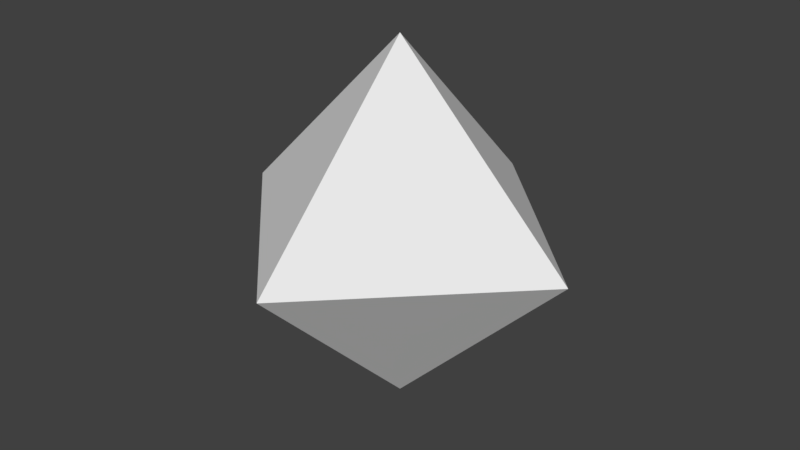 # Source: DiamondPrism.blend  (saved by Blender 2.79.0; exported with 4.5.12 LTS)
import bpy
from mathutils import Matrix  # noqa: F401  (used for matrix-valued properties, if any)

bpy.ops.wm.read_factory_settings(use_empty=True)
scene = bpy.context.scene
scene.name = 'Scene'

# ---- collections
col_collection_1 = bpy.data.collections.new('Collection 1'); scene.collection.children.link(col_collection_1)

# ---- world
world_world = bpy.data.worlds.new('World'); scene.world = world_world
world_world.color = (0.05088, 0.05088, 0.05088)
world_world.use_sun_shadow = False
world_world.sun_shadow_jitter_overblur = 0.0
world_world.cycles.sampling_method = 'MANUAL'

# ---- meshes
me_plane = bpy.data.meshes.new('Plane')
me_plane.from_pydata([(0.0, -0.495, 0.0), (0.495, 0.0, 0.0), (-0.495, 0.0, 0.0), (0.0, 0.495, 0.0), (0.0, 0.0, 0.5), (0.0, 0.0, -0.5)], [], [(3, 1, 5), (1, 3, 4), (2, 0, 4), (3, 2, 4), (0, 1, 4), (0, 2, 5), (2, 3, 5), (1, 0, 5)])
me_plane.use_remesh_preserve_volume = False
me_plane.use_remesh_preserve_attributes = False
me_plane.use_mirror_vertex_groups = False
me_plane.update()

# ---- objects
ob_plane = bpy.data.objects.new('Plane', me_plane)

# ---- transforms, parenting, visibility, modifiers, constraints
ob_plane.location = (0.0, 0.0, 0.0)
ob_plane.lineart.crease_threshold = 0.0

# ---- collection membership
col_collection_1.objects.link(ob_plane)

# ---- scene / render settings (as saved in the file)
scene.frame_start = 1; scene.frame_end = 250; scene.frame_set(1)
scene.render.engine = 'BLENDER_EEVEE_NEXT'
scene.render.resolution_percentage = 50
scene.render.dither_intensity = 0.0
scene.cycles.use_denoising = False
scene.cycles.samples = 128
scene.cycles.sampling_pattern = 'TABULATED_SOBOL'
scene.cycles.use_adaptive_sampling = False
scene.cycles.use_light_tree = False
scene.cycles.blur_glossy = 0.0
scene.cycles.sample_clamp_indirect = 0.0
scene.view_settings.view_transform = 'Standard'
bpy.context.view_layer.update()

# ---- added for rendering (the .blend has no active camera and no usable light): camera, sun
cam_auto = bpy.data.cameras.new('AutoCamera')
cam_auto.lens = 50.0
cam_auto.sensor_width = 36.0
cam_auto.clip_end = 1000.0
ob_auto_camera = bpy.data.objects.new('AutoCamera', cam_auto)
scene.collection.objects.link(ob_auto_camera)
ob_auto_camera.location = (1.59182, -1.91018, 1.27345)
ob_auto_camera.rotation_euler = (1.09748, -7.21219e-08, 0.694738)
scene.camera = ob_auto_camera
light_auto_sun = bpy.data.lights.new('AutoSun', 'SUN')
light_auto_sun.energy = 3.0
light_auto_sun.angle = 0.0523599
ob_auto_sun = bpy.data.objects.new('AutoSun', light_auto_sun)
scene.collection.objects.link(ob_auto_sun)
ob_auto_sun.rotation_euler = (0.872665, 0.174533, 0.523599)
bpy.context.view_layer.update()
